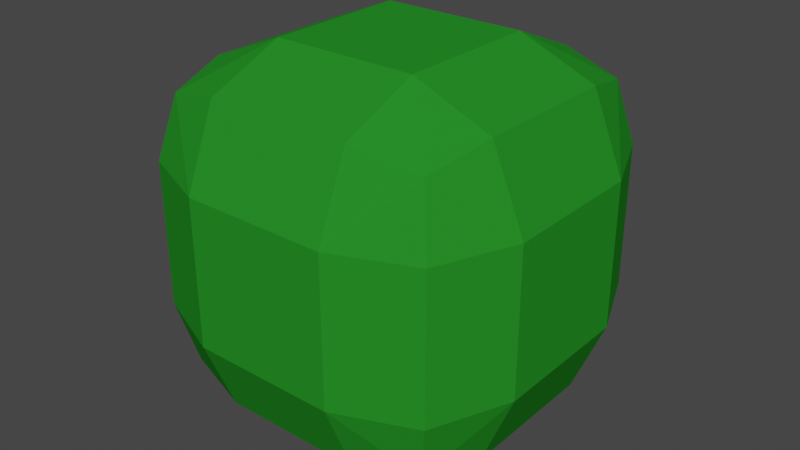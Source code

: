 # Source: Hedge.blend  (saved by Blender 3.3.6; exported with 4.5.12 LTS)
import bpy
from mathutils import Matrix  # noqa: F401  (used for matrix-valued properties, if any)

bpy.ops.wm.read_factory_settings(use_empty=True)
scene = bpy.context.scene
scene.name = 'Scene'

# ---- materials (node trees are filled in below, after node groups)
mat_material_001 = bpy.data.materials.new('Material.001')
mat_material_001.use_transparent_shadow = False

# ---- material node trees
mat_material_001.use_nodes = True; mat_material_001.node_tree.nodes.clear()
_N = mat_material_001.node_tree.nodes; _L = mat_material_001.node_tree.links
n0 = _N.new('ShaderNodeBsdfPrincipled'); n0.name = 'Principled BSDF'; n0.location = (10, 300)
n0.distribution = 'GGX'
n0.subsurface_method = 'RANDOM_WALK_SKIN'
n0.inputs[0].default_value = (0.02065, 0.2552, 0.021, 1.0)
n0.inputs[3].default_value = 1.45
n0.inputs[13].default_value = 0.0
n0.inputs[27].default_value = (0.0, 0.0, 0.0, 1.0)
n0.inputs[28].default_value = 1.0
n1 = _N.new('ShaderNodeOutputMaterial'); n1.name = 'Material Output'; n1.location = (300, 300)
_L.new(n0.outputs[0], n1.inputs[0])
n1.is_active_output = True

# ---- world
world_world = bpy.data.worlds.new('World'); scene.world = world_world
world_world.use_nodes = True; world_world.node_tree.nodes.clear()
_N = world_world.node_tree.nodes; _L = world_world.node_tree.links
n0 = _N.new('ShaderNodeOutputWorld'); n0.name = 'World Output'; n0.location = (300, 300)
n1 = _N.new('ShaderNodeBackground'); n1.name = 'Background'; n1.location = (10, 300)
n1.inputs[0].default_value = (0.05088, 0.05088, 0.05088, 1.0)
_L.new(n1.outputs[0], n0.inputs[0])
n0.is_active_output = True
world_world.color = (0.05088, 0.05088, 0.05088)
world_world.use_sun_shadow = False
world_world.sun_shadow_jitter_overblur = 0.0

# ---- meshes
me_cube_002 = bpy.data.meshes.new('Cube.002')
me_cube_002.from_pydata([(-0.4, -0.4, -1.0), (-0.4, -1.0, -0.4), (-1.0, -0.4, -0.4), (-0.4, -0.8243, -0.8243), (-0.7464, -0.7464, -0.7464), (-0.8243, -0.8243, -0.4), (-0.8243, -0.4, -0.8243), (-0.4, -1.0, 0.4), (-0.4, -0.4, 1.0), (-1.0, -0.4, 0.4), (-0.4, -0.8243, 0.8243), (-0.7464, -0.7464, 0.7464), (-0.8243, -0.4, 0.8243), (-0.8243, -0.8243, 0.4), (-0.4, 0.4, -1.0), (-1.0, 0.4, -0.4), (-0.4, 1.0, -0.4), (-0.8243, 0.4, -0.8243), (-0.7464, 0.7464, -0.7464), (-0.8243, 0.8243, -0.4), (-0.4, 0.8243, -0.8243), (-0.4, 0.4, 1.0), (-0.4, 1.0, 0.4), (-1.0, 0.4, 0.4), (-0.4, 0.8243, 0.8243), (-0.7464, 0.7464, 0.7464), (-0.8243, 0.8243, 0.4), (-0.8243, 0.4, 0.8243), (0.4, -0.4, -1.0), (1.0, -0.4, -0.4), (0.4, -1.0, -0.4), (0.8243, -0.4, -0.8243), (0.7464, -0.7464, -0.7464), (0.8243, -0.8243, -0.4), (0.4, -0.8243, -0.8243), (0.4, -0.4, 1.0), (0.4, -1.0, 0.4), (1.0, -0.4, 0.4), (0.4, -0.8243, 0.8243), (0.7464, -0.7464, 0.7464), (0.8243, -0.8243, 0.4), (0.8243, -0.4, 0.8243), (0.4, 0.4, -1.0), (0.4, 1.0, -0.4), (1.0, 0.4, -0.4), (0.4, 0.8243, -0.8243), (0.7464, 0.7464, -0.7464), (0.8243, 0.8243, -0.4), (0.8243, 0.4, -0.8243), (0.4, 0.4, 1.0), (1.0, 0.4, 0.4), (0.4, 1.0, 0.4), (0.8243, 0.4, 0.8243), (0.7464, 0.7464, 0.7464), (0.8243, 0.8243, 0.4), (0.4, 0.8243, 0.8243)], [], [(30, 36, 7, 1), (44, 50, 37, 29), (49, 21, 8, 35), (2, 9, 23, 15), (16, 22, 51, 43), (0, 3, 4, 6), (1, 5, 4, 3), (2, 6, 4, 5), (7, 10, 11, 13), (8, 12, 11, 10), (9, 13, 11, 12), (14, 17, 18, 20), (15, 19, 18, 17), (16, 20, 18, 19), (21, 24, 25, 27), (22, 26, 25, 24), (23, 27, 25, 26), (28, 31, 32, 34), (29, 33, 32, 31), (30, 34, 32, 33), (35, 38, 39, 41), (36, 40, 39, 38), (37, 41, 39, 40), (42, 45, 46, 48), (43, 47, 46, 45), (44, 48, 46, 47), (49, 52, 53, 55), (50, 54, 53, 52), (51, 55, 53, 54), (14, 0, 6, 17), (17, 6, 2, 15), (1, 7, 13, 5), (5, 13, 9, 2), (8, 21, 27, 12), (12, 27, 23, 9), (22, 16, 19, 26), (26, 19, 15, 23), (42, 14, 20, 45), (45, 20, 16, 43), (21, 49, 55, 24), (24, 55, 51, 22), (50, 44, 47, 54), (54, 47, 43, 51), (28, 42, 48, 31), (31, 48, 44, 29), (49, 35, 41, 52), (52, 41, 37, 50), (36, 30, 33, 40), (40, 33, 29, 37), (0, 28, 34, 3), (3, 34, 30, 1), (35, 8, 10, 38), (38, 10, 7, 36), (14, 42, 28, 0)])
_uv = me_cube_002.uv_layers.new(name='UVMap')
_uv.uv.foreach_set('vector', [0.45, 0.825, 0.55, 0.825, 0.55, 0.925, 0.45, 0.925, 0.45, 0.575, 0.55, 0.575, 0.55, 0.675, 0.45, 0.675, 0.7, 0.575, 0.8, 0.575, 0.8, 0.675, 0.7, 0.675, 0.45, 0.075, 0.55, 0.075, 0.55, 0.175, 0.45, 0.175, 0.45, 0.325, 0.55, 0.325, 0.55, 0.425, 0.45, 0.425, 0.2, 0.675, 0.2, 0.75, 0.1567, 0.75, 0.125, 0.675, 0.45, 0.925, 0.45, 1.0, 0.4067, 1.0, 0.375, 0.925, 0.45, 0.075, 0.375, 0.075, 0.375, 0.0317, 0.45, 0.0, 0.55, 0.925, 0.625, 0.925, 0.625, 0.9683, 0.55, 1.0, 0.8, 0.675, 0.875, 0.675, 0.875, 0.7183, 0.8, 0.75, 0.55, 0.075, 0.55, 0.0, 0.5933, 0.0, 0.625, 0.075, 0.2, 0.575, 0.125, 0.575, 0.125, 0.5317, 0.2, 0.5, 0.45, 0.175, 0.45, 0.25, 0.4067, 0.25, 0.375, 0.175, 0.45, 0.325, 0.375, 0.325, 0.375, 0.2817, 0.45, 0.25, 0.8, 0.575, 0.8, 0.5, 0.8433, 0.5, 0.875, 0.575, 0.55, 0.325, 0.55, 0.25, 0.5933, 0.25, 0.625, 0.325, 0.55, 0.175, 0.625, 0.175, 0.625, 0.2183, 0.55, 0.25, 0.3, 0.675, 0.375, 0.675, 0.3856, 0.75, 0.3, 0.75, 0.45, 0.675, 0.45, 0.75, 0.3856, 0.75, 0.375, 0.675, 0.45, 0.825, 0.375, 0.825, 0.3856, 0.75, 0.45, 0.75, 0.7, 0.675, 0.7, 0.75, 0.625, 0.7394, 0.625, 0.675, 0.55, 0.825, 0.55, 0.75, 0.625, 0.7394, 0.625, 0.825, 0.55, 0.675, 0.625, 0.675, 0.625, 0.7394, 0.55, 0.75, 0.3, 0.575, 0.3, 0.5, 0.375, 0.5106, 0.375, 0.575, 0.45, 0.425, 0.45, 0.5, 0.375, 0.5106, 0.375, 0.425, 0.45, 0.575, 0.375, 0.575, 0.375, 0.5106, 0.45, 0.5, 0.7, 0.575, 0.625, 0.575, 0.6144, 0.5, 0.7, 0.5, 0.55, 0.575, 0.55, 0.5, 0.6144, 0.5, 0.625, 0.575, 0.55, 0.425, 0.625, 0.425, 0.6144, 0.5, 0.55, 0.5, 0.2, 0.575, 0.2, 0.675, 0.125, 0.675, 0.125, 0.575, 0.375, 0.175, 0.375, 0.075, 0.45, 0.075, 0.45, 0.175, 0.45, 0.925, 0.55, 0.925, 0.55, 1.0, 0.45, 1.0, 0.45, 0.0, 0.55, 0.0, 0.55, 0.075, 0.45, 0.075, 0.8, 0.675, 0.8, 0.575, 0.875, 0.575, 0.875, 0.675, 0.625, 0.075, 0.625, 0.175, 0.55, 0.175, 0.55, 0.075, 0.55, 0.325, 0.45, 0.325, 0.45, 0.25, 0.55, 0.25, 0.55, 0.25, 0.45, 0.25, 0.45, 0.175, 0.55, 0.175, 0.3, 0.575, 0.2, 0.575, 0.2, 0.5, 0.3, 0.5, 0.375, 0.425, 0.375, 0.325, 0.45, 0.325, 0.45, 0.425, 0.8, 0.575, 0.7, 0.575, 0.7, 0.5, 0.8, 0.5, 0.625, 0.325, 0.625, 0.425, 0.55, 0.425, 0.55, 0.325, 0.55, 0.575, 0.45, 0.575, 0.45, 0.5, 0.55, 0.5, 0.55, 0.5, 0.45, 0.5, 0.45, 0.425, 0.55, 0.425, 0.3, 0.675, 0.3, 0.575, 0.375, 0.575, 0.375, 0.675, 0.375, 0.675, 0.375, 0.575, 0.45, 0.575, 0.45, 0.675, 0.7, 0.575, 0.7, 0.675, 0.625, 0.675, 0.625, 0.575, 0.625, 0.575, 0.625, 0.675, 0.55, 0.675, 0.55, 0.575, 0.55, 0.825, 0.45, 0.825, 0.45, 0.75, 0.55, 0.75, 0.55, 0.75, 0.45, 0.75, 0.45, 0.675, 0.55, 0.675, 0.2, 0.675, 0.3, 0.675, 0.3, 0.75, 0.2, 0.75, 0.375, 0.925, 0.375, 0.825, 0.45, 0.825, 0.45, 0.925, 0.7, 0.675, 0.8, 0.675, 0.8, 0.75, 0.7, 0.75, 0.625, 0.825, 0.625, 0.925, 0.55, 0.925, 0.55, 0.825, 0.2, 0.575, 0.3, 0.575, 0.3, 0.675, 0.2, 0.675])
me_cube_002.materials.append(mat_material_001)
me_cube_002.update()

# ---- objects
ob_cube = bpy.data.objects.new('Cube', me_cube_002)

# ---- transforms, parenting, visibility, modifiers, constraints
ob_cube.location = (0.0, 0.0, 0.0)

# ---- collection membership
scene.collection.objects.link(ob_cube)

# ---- scene / render settings (as saved in the file)
scene.frame_start = 1; scene.frame_end = 250; scene.frame_set(1)
scene.render.engine = 'BLENDER_EEVEE_NEXT'
scene.cycles.sampling_pattern = 'TABULATED_SOBOL'
scene.cycles.use_light_tree = False
scene.view_settings.view_transform = 'Filmic'
bpy.context.view_layer.update()

# ---- added for rendering (the .blend has no active camera and no usable light): camera, sun
cam_auto = bpy.data.cameras.new('AutoCamera')
cam_auto.lens = 50.0
cam_auto.sensor_width = 36.0
cam_auto.clip_end = 1000.0
ob_auto_camera = bpy.data.objects.new('AutoCamera', cam_auto)
scene.collection.objects.link(ob_auto_camera)
ob_auto_camera.location = (3.20507, -3.84609, 2.56406)
ob_auto_camera.rotation_euler = (1.09748, -7.21219e-08, 0.694738)
scene.camera = ob_auto_camera
light_auto_sun = bpy.data.lights.new('AutoSun', 'SUN')
light_auto_sun.energy = 3.0
light_auto_sun.angle = 0.0523599
ob_auto_sun = bpy.data.objects.new('AutoSun', light_auto_sun)
scene.collection.objects.link(ob_auto_sun)
ob_auto_sun.rotation_euler = (0.872665, 0.174533, 0.523599)
bpy.context.view_layer.update()
